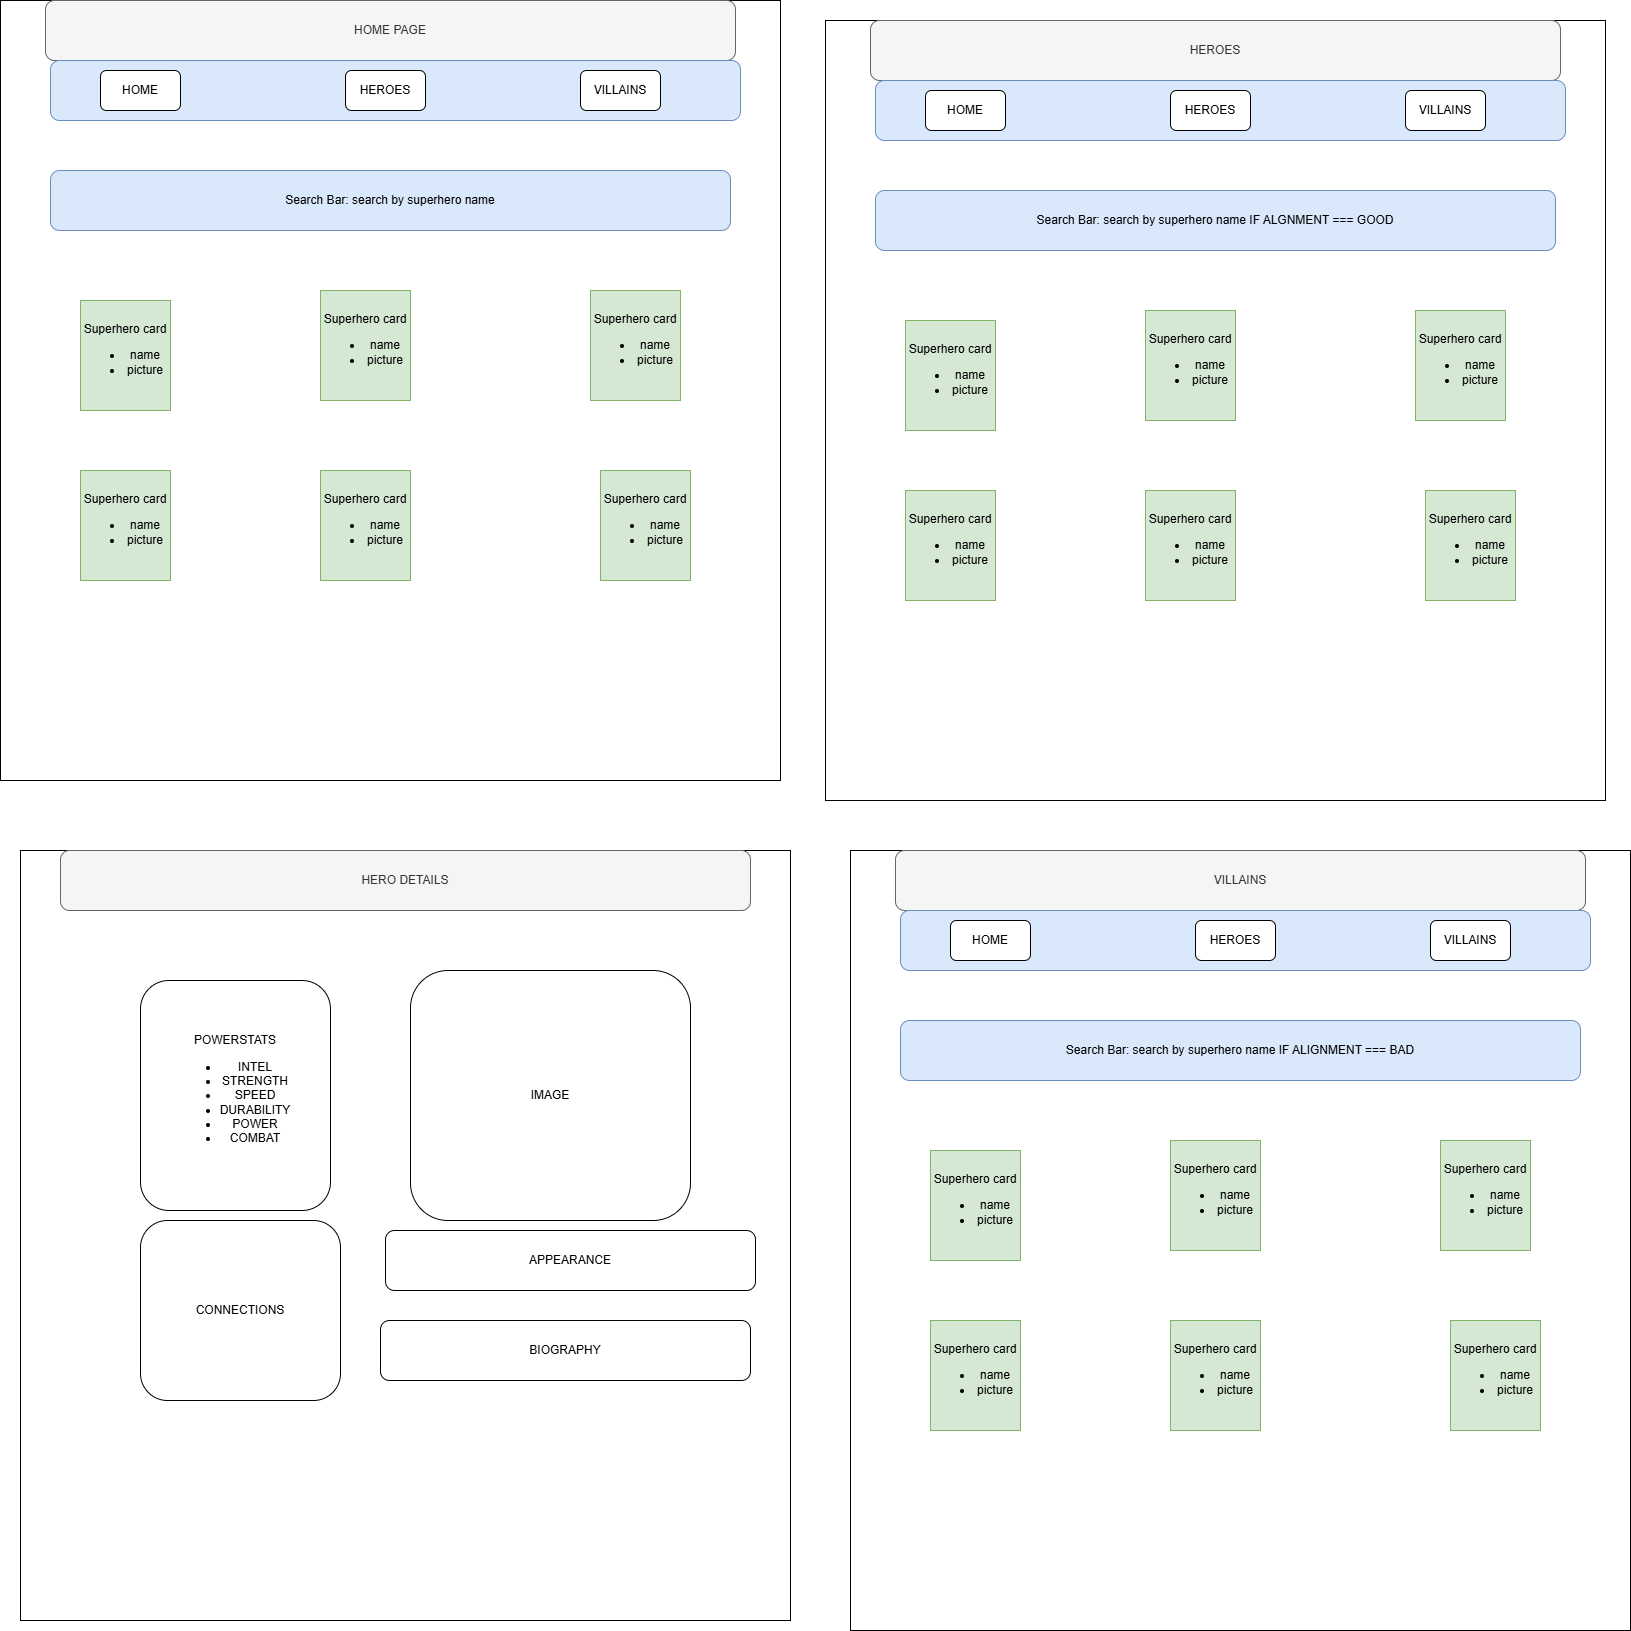

The diagram above was exported from draw.io. Its source (the exported page's mxGraphModel, read from the mxfile embedded in the PNG):
<mxGraphModel dx="2074" dy="1106" grid="1" gridSize="10" guides="1" tooltips="1" connect="1" arrows="1" fold="1" page="1" pageScale="1" pageWidth="850" pageHeight="1100" math="0" shadow="0">
  <root>
    <mxCell id="0" />
    <mxCell id="1" parent="0" />
    <mxCell id="Wi4N-wWyvAdIUx827yLy-1" value="" style="whiteSpace=wrap;html=1;aspect=fixed;" vertex="1" parent="1">
      <mxGeometry x="40" y="40" width="780" height="780" as="geometry" />
    </mxCell>
    <mxCell id="Wi4N-wWyvAdIUx827yLy-2" value="Search Bar: search by superhero name" style="rounded=1;whiteSpace=wrap;html=1;fillColor=#dae8fc;strokeColor=#6c8ebf;" vertex="1" parent="1">
      <mxGeometry x="90" y="210" width="680" height="60" as="geometry" />
    </mxCell>
    <mxCell id="Wi4N-wWyvAdIUx827yLy-3" value="Superhero card&lt;div&gt;&lt;ul&gt;&lt;li&gt;name&lt;/li&gt;&lt;li&gt;picture&lt;/li&gt;&lt;/ul&gt;&lt;/div&gt;" style="rounded=0;whiteSpace=wrap;html=1;fillColor=#d5e8d4;strokeColor=#82b366;" vertex="1" parent="1">
      <mxGeometry x="120" y="340" width="90" height="110" as="geometry" />
    </mxCell>
    <mxCell id="Wi4N-wWyvAdIUx827yLy-5" value="Superhero card&lt;div&gt;&lt;ul&gt;&lt;li&gt;name&lt;/li&gt;&lt;li&gt;picture&lt;/li&gt;&lt;/ul&gt;&lt;/div&gt;" style="rounded=0;whiteSpace=wrap;html=1;fillColor=#d5e8d4;strokeColor=#82b366;" vertex="1" parent="1">
      <mxGeometry x="120" y="510" width="90" height="110" as="geometry" />
    </mxCell>
    <mxCell id="Wi4N-wWyvAdIUx827yLy-6" value="Superhero card&lt;div&gt;&lt;ul&gt;&lt;li&gt;name&lt;/li&gt;&lt;li&gt;picture&lt;/li&gt;&lt;/ul&gt;&lt;/div&gt;" style="rounded=0;whiteSpace=wrap;html=1;fillColor=#d5e8d4;strokeColor=#82b366;" vertex="1" parent="1">
      <mxGeometry x="360" y="510" width="90" height="110" as="geometry" />
    </mxCell>
    <mxCell id="Wi4N-wWyvAdIUx827yLy-7" value="Superhero card&lt;div&gt;&lt;ul&gt;&lt;li&gt;name&lt;/li&gt;&lt;li&gt;picture&lt;/li&gt;&lt;/ul&gt;&lt;/div&gt;" style="rounded=0;whiteSpace=wrap;html=1;fillColor=#d5e8d4;strokeColor=#82b366;" vertex="1" parent="1">
      <mxGeometry x="640" y="510" width="90" height="110" as="geometry" />
    </mxCell>
    <mxCell id="Wi4N-wWyvAdIUx827yLy-8" value="Superhero card&lt;div&gt;&lt;ul&gt;&lt;li&gt;name&lt;/li&gt;&lt;li&gt;picture&lt;/li&gt;&lt;/ul&gt;&lt;/div&gt;" style="rounded=0;whiteSpace=wrap;html=1;fillColor=#d5e8d4;strokeColor=#82b366;" vertex="1" parent="1">
      <mxGeometry x="630" y="330" width="90" height="110" as="geometry" />
    </mxCell>
    <mxCell id="Wi4N-wWyvAdIUx827yLy-9" value="Superhero card&lt;div&gt;&lt;ul&gt;&lt;li&gt;name&lt;/li&gt;&lt;li&gt;picture&lt;/li&gt;&lt;/ul&gt;&lt;/div&gt;" style="rounded=0;whiteSpace=wrap;html=1;fillColor=#d5e8d4;strokeColor=#82b366;" vertex="1" parent="1">
      <mxGeometry x="360" y="330" width="90" height="110" as="geometry" />
    </mxCell>
    <mxCell id="Wi4N-wWyvAdIUx827yLy-10" value="HOME PAGE" style="rounded=1;whiteSpace=wrap;html=1;fillColor=#f5f5f5;fontColor=#333333;strokeColor=#666666;" vertex="1" parent="1">
      <mxGeometry x="85" y="40" width="690" height="60" as="geometry" />
    </mxCell>
    <mxCell id="Wi4N-wWyvAdIUx827yLy-15" value="" style="rounded=1;whiteSpace=wrap;html=1;fillColor=#dae8fc;strokeColor=#6c8ebf;" vertex="1" parent="1">
      <mxGeometry x="90" y="100" width="690" height="60" as="geometry" />
    </mxCell>
    <mxCell id="Wi4N-wWyvAdIUx827yLy-16" value="HOME" style="rounded=1;whiteSpace=wrap;html=1;" vertex="1" parent="1">
      <mxGeometry x="140" y="110" width="80" height="40" as="geometry" />
    </mxCell>
    <mxCell id="Wi4N-wWyvAdIUx827yLy-18" value="VILLAINS" style="rounded=1;whiteSpace=wrap;html=1;" vertex="1" parent="1">
      <mxGeometry x="620" y="110" width="80" height="40" as="geometry" />
    </mxCell>
    <mxCell id="Wi4N-wWyvAdIUx827yLy-19" value="HEROES" style="rounded=1;whiteSpace=wrap;html=1;" vertex="1" parent="1">
      <mxGeometry x="385" y="110" width="80" height="40" as="geometry" />
    </mxCell>
    <mxCell id="Wi4N-wWyvAdIUx827yLy-20" value="" style="whiteSpace=wrap;html=1;aspect=fixed;" vertex="1" parent="1">
      <mxGeometry x="60" y="890" width="770" height="770" as="geometry" />
    </mxCell>
    <mxCell id="Wi4N-wWyvAdIUx827yLy-21" value="HERO DETAILS" style="rounded=1;whiteSpace=wrap;html=1;fillColor=#f5f5f5;fontColor=#333333;strokeColor=#666666;" vertex="1" parent="1">
      <mxGeometry x="100" y="890" width="690" height="60" as="geometry" />
    </mxCell>
    <mxCell id="Wi4N-wWyvAdIUx827yLy-22" value="IMAGE" style="rounded=1;whiteSpace=wrap;html=1;" vertex="1" parent="1">
      <mxGeometry x="450" y="1010" width="280" height="250" as="geometry" />
    </mxCell>
    <mxCell id="Wi4N-wWyvAdIUx827yLy-23" value="POWERSTATS&lt;div&gt;&lt;ul&gt;&lt;li&gt;INTEL&lt;/li&gt;&lt;li&gt;STRENGTH&lt;/li&gt;&lt;li&gt;SPEED&lt;/li&gt;&lt;li&gt;DURABILITY&lt;/li&gt;&lt;li&gt;POWER&lt;/li&gt;&lt;li&gt;COMBAT&lt;/li&gt;&lt;/ul&gt;&lt;/div&gt;" style="rounded=1;whiteSpace=wrap;html=1;" vertex="1" parent="1">
      <mxGeometry x="180" y="1020" width="190" height="230" as="geometry" />
    </mxCell>
    <mxCell id="Wi4N-wWyvAdIUx827yLy-24" value="APPEARANCE" style="rounded=1;whiteSpace=wrap;html=1;" vertex="1" parent="1">
      <mxGeometry x="425" y="1270" width="370" height="60" as="geometry" />
    </mxCell>
    <mxCell id="Wi4N-wWyvAdIUx827yLy-25" value="BIOGRAPHY" style="rounded=1;whiteSpace=wrap;html=1;" vertex="1" parent="1">
      <mxGeometry x="420" y="1360" width="370" height="60" as="geometry" />
    </mxCell>
    <mxCell id="Wi4N-wWyvAdIUx827yLy-26" value="CONNECTIONS" style="rounded=1;whiteSpace=wrap;html=1;" vertex="1" parent="1">
      <mxGeometry x="180" y="1260" width="200" height="180" as="geometry" />
    </mxCell>
    <mxCell id="Wi4N-wWyvAdIUx827yLy-27" value="" style="whiteSpace=wrap;html=1;aspect=fixed;" vertex="1" parent="1">
      <mxGeometry x="890" y="890" width="780" height="780" as="geometry" />
    </mxCell>
    <mxCell id="Wi4N-wWyvAdIUx827yLy-28" value="Search Bar: search by superhero name IF ALIGNMENT === BAD" style="rounded=1;whiteSpace=wrap;html=1;fillColor=#dae8fc;strokeColor=#6c8ebf;" vertex="1" parent="1">
      <mxGeometry x="940" y="1060" width="680" height="60" as="geometry" />
    </mxCell>
    <mxCell id="Wi4N-wWyvAdIUx827yLy-29" value="Superhero card&lt;div&gt;&lt;ul&gt;&lt;li&gt;name&lt;/li&gt;&lt;li&gt;picture&lt;/li&gt;&lt;/ul&gt;&lt;/div&gt;" style="rounded=0;whiteSpace=wrap;html=1;fillColor=#d5e8d4;strokeColor=#82b366;" vertex="1" parent="1">
      <mxGeometry x="970" y="1190" width="90" height="110" as="geometry" />
    </mxCell>
    <mxCell id="Wi4N-wWyvAdIUx827yLy-30" value="Superhero card&lt;div&gt;&lt;ul&gt;&lt;li&gt;name&lt;/li&gt;&lt;li&gt;picture&lt;/li&gt;&lt;/ul&gt;&lt;/div&gt;" style="rounded=0;whiteSpace=wrap;html=1;fillColor=#d5e8d4;strokeColor=#82b366;" vertex="1" parent="1">
      <mxGeometry x="970" y="1360" width="90" height="110" as="geometry" />
    </mxCell>
    <mxCell id="Wi4N-wWyvAdIUx827yLy-31" value="Superhero card&lt;div&gt;&lt;ul&gt;&lt;li&gt;name&lt;/li&gt;&lt;li&gt;picture&lt;/li&gt;&lt;/ul&gt;&lt;/div&gt;" style="rounded=0;whiteSpace=wrap;html=1;fillColor=#d5e8d4;strokeColor=#82b366;" vertex="1" parent="1">
      <mxGeometry x="1210" y="1360" width="90" height="110" as="geometry" />
    </mxCell>
    <mxCell id="Wi4N-wWyvAdIUx827yLy-32" value="Superhero card&lt;div&gt;&lt;ul&gt;&lt;li&gt;name&lt;/li&gt;&lt;li&gt;picture&lt;/li&gt;&lt;/ul&gt;&lt;/div&gt;" style="rounded=0;whiteSpace=wrap;html=1;fillColor=#d5e8d4;strokeColor=#82b366;" vertex="1" parent="1">
      <mxGeometry x="1490" y="1360" width="90" height="110" as="geometry" />
    </mxCell>
    <mxCell id="Wi4N-wWyvAdIUx827yLy-33" value="Superhero card&lt;div&gt;&lt;ul&gt;&lt;li&gt;name&lt;/li&gt;&lt;li&gt;picture&lt;/li&gt;&lt;/ul&gt;&lt;/div&gt;" style="rounded=0;whiteSpace=wrap;html=1;fillColor=#d5e8d4;strokeColor=#82b366;" vertex="1" parent="1">
      <mxGeometry x="1480" y="1180" width="90" height="110" as="geometry" />
    </mxCell>
    <mxCell id="Wi4N-wWyvAdIUx827yLy-34" value="Superhero card&lt;div&gt;&lt;ul&gt;&lt;li&gt;name&lt;/li&gt;&lt;li&gt;picture&lt;/li&gt;&lt;/ul&gt;&lt;/div&gt;" style="rounded=0;whiteSpace=wrap;html=1;fillColor=#d5e8d4;strokeColor=#82b366;" vertex="1" parent="1">
      <mxGeometry x="1210" y="1180" width="90" height="110" as="geometry" />
    </mxCell>
    <mxCell id="Wi4N-wWyvAdIUx827yLy-35" value="VILLAINS" style="rounded=1;whiteSpace=wrap;html=1;fillColor=#f5f5f5;fontColor=#333333;strokeColor=#666666;" vertex="1" parent="1">
      <mxGeometry x="935" y="890" width="690" height="60" as="geometry" />
    </mxCell>
    <mxCell id="Wi4N-wWyvAdIUx827yLy-36" value="" style="rounded=1;whiteSpace=wrap;html=1;fillColor=#dae8fc;strokeColor=#6c8ebf;" vertex="1" parent="1">
      <mxGeometry x="940" y="950" width="690" height="60" as="geometry" />
    </mxCell>
    <mxCell id="Wi4N-wWyvAdIUx827yLy-37" value="HOME" style="rounded=1;whiteSpace=wrap;html=1;" vertex="1" parent="1">
      <mxGeometry x="990" y="960" width="80" height="40" as="geometry" />
    </mxCell>
    <mxCell id="Wi4N-wWyvAdIUx827yLy-38" value="VILLAINS" style="rounded=1;whiteSpace=wrap;html=1;" vertex="1" parent="1">
      <mxGeometry x="1470" y="960" width="80" height="40" as="geometry" />
    </mxCell>
    <mxCell id="Wi4N-wWyvAdIUx827yLy-39" value="HEROES" style="rounded=1;whiteSpace=wrap;html=1;" vertex="1" parent="1">
      <mxGeometry x="1235" y="960" width="80" height="40" as="geometry" />
    </mxCell>
    <mxCell id="Wi4N-wWyvAdIUx827yLy-40" value="" style="whiteSpace=wrap;html=1;aspect=fixed;" vertex="1" parent="1">
      <mxGeometry x="865" y="60" width="780" height="780" as="geometry" />
    </mxCell>
    <mxCell id="Wi4N-wWyvAdIUx827yLy-41" value="Search Bar: search by superhero name IF ALGNMENT === GOOD" style="rounded=1;whiteSpace=wrap;html=1;fillColor=#dae8fc;strokeColor=#6c8ebf;" vertex="1" parent="1">
      <mxGeometry x="915" y="230" width="680" height="60" as="geometry" />
    </mxCell>
    <mxCell id="Wi4N-wWyvAdIUx827yLy-42" value="Superhero card&lt;div&gt;&lt;ul&gt;&lt;li&gt;name&lt;/li&gt;&lt;li&gt;picture&lt;/li&gt;&lt;/ul&gt;&lt;/div&gt;" style="rounded=0;whiteSpace=wrap;html=1;fillColor=#d5e8d4;strokeColor=#82b366;" vertex="1" parent="1">
      <mxGeometry x="945" y="360" width="90" height="110" as="geometry" />
    </mxCell>
    <mxCell id="Wi4N-wWyvAdIUx827yLy-43" value="Superhero card&lt;div&gt;&lt;ul&gt;&lt;li&gt;name&lt;/li&gt;&lt;li&gt;picture&lt;/li&gt;&lt;/ul&gt;&lt;/div&gt;" style="rounded=0;whiteSpace=wrap;html=1;fillColor=#d5e8d4;strokeColor=#82b366;" vertex="1" parent="1">
      <mxGeometry x="945" y="530" width="90" height="110" as="geometry" />
    </mxCell>
    <mxCell id="Wi4N-wWyvAdIUx827yLy-44" value="Superhero card&lt;div&gt;&lt;ul&gt;&lt;li&gt;name&lt;/li&gt;&lt;li&gt;picture&lt;/li&gt;&lt;/ul&gt;&lt;/div&gt;" style="rounded=0;whiteSpace=wrap;html=1;fillColor=#d5e8d4;strokeColor=#82b366;" vertex="1" parent="1">
      <mxGeometry x="1185" y="530" width="90" height="110" as="geometry" />
    </mxCell>
    <mxCell id="Wi4N-wWyvAdIUx827yLy-45" value="Superhero card&lt;div&gt;&lt;ul&gt;&lt;li&gt;name&lt;/li&gt;&lt;li&gt;picture&lt;/li&gt;&lt;/ul&gt;&lt;/div&gt;" style="rounded=0;whiteSpace=wrap;html=1;fillColor=#d5e8d4;strokeColor=#82b366;" vertex="1" parent="1">
      <mxGeometry x="1465" y="530" width="90" height="110" as="geometry" />
    </mxCell>
    <mxCell id="Wi4N-wWyvAdIUx827yLy-46" value="Superhero card&lt;div&gt;&lt;ul&gt;&lt;li&gt;name&lt;/li&gt;&lt;li&gt;picture&lt;/li&gt;&lt;/ul&gt;&lt;/div&gt;" style="rounded=0;whiteSpace=wrap;html=1;fillColor=#d5e8d4;strokeColor=#82b366;" vertex="1" parent="1">
      <mxGeometry x="1455" y="350" width="90" height="110" as="geometry" />
    </mxCell>
    <mxCell id="Wi4N-wWyvAdIUx827yLy-47" value="Superhero card&lt;div&gt;&lt;ul&gt;&lt;li&gt;name&lt;/li&gt;&lt;li&gt;picture&lt;/li&gt;&lt;/ul&gt;&lt;/div&gt;" style="rounded=0;whiteSpace=wrap;html=1;fillColor=#d5e8d4;strokeColor=#82b366;" vertex="1" parent="1">
      <mxGeometry x="1185" y="350" width="90" height="110" as="geometry" />
    </mxCell>
    <mxCell id="Wi4N-wWyvAdIUx827yLy-48" value="HEROES" style="rounded=1;whiteSpace=wrap;html=1;fillColor=#f5f5f5;fontColor=#333333;strokeColor=#666666;" vertex="1" parent="1">
      <mxGeometry x="910" y="60" width="690" height="60" as="geometry" />
    </mxCell>
    <mxCell id="Wi4N-wWyvAdIUx827yLy-49" value="" style="rounded=1;whiteSpace=wrap;html=1;fillColor=#dae8fc;strokeColor=#6c8ebf;" vertex="1" parent="1">
      <mxGeometry x="915" y="120" width="690" height="60" as="geometry" />
    </mxCell>
    <mxCell id="Wi4N-wWyvAdIUx827yLy-50" value="HOME" style="rounded=1;whiteSpace=wrap;html=1;" vertex="1" parent="1">
      <mxGeometry x="965" y="130" width="80" height="40" as="geometry" />
    </mxCell>
    <mxCell id="Wi4N-wWyvAdIUx827yLy-51" value="VILLAINS" style="rounded=1;whiteSpace=wrap;html=1;" vertex="1" parent="1">
      <mxGeometry x="1445" y="130" width="80" height="40" as="geometry" />
    </mxCell>
    <mxCell id="Wi4N-wWyvAdIUx827yLy-52" value="HEROES" style="rounded=1;whiteSpace=wrap;html=1;" vertex="1" parent="1">
      <mxGeometry x="1210" y="130" width="80" height="40" as="geometry" />
    </mxCell>
  </root>
</mxGraphModel>